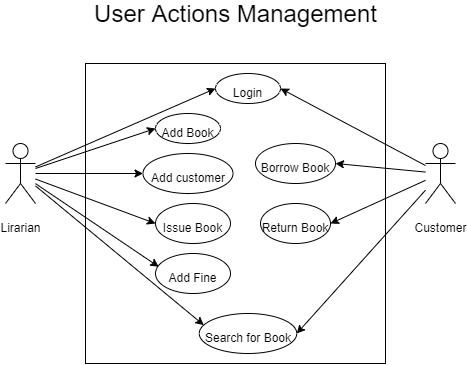

The diagram above was exported from draw.io. Its source (the exported page's mxGraphModel, read from the mxfile embedded in the PNG):
<mxGraphModel dx="1185" dy="635" grid="1" gridSize="10" guides="1" tooltips="1" connect="1" arrows="1" fold="1" page="1" pageScale="1" pageWidth="827" pageHeight="1169" math="0" shadow="0">
  <root>
    <mxCell id="0" />
    <mxCell id="1" parent="0" />
    <mxCell id="c4toK7IHnYnCRxjuKdXx-1" value="&lt;font style=&quot;font-size: 24px&quot;&gt;User Actions Management&lt;/font&gt;" style="text;html=1;align=center;verticalAlign=middle;resizable=0;points=[];autosize=1;strokeColor=none;fillColor=none;" vertex="1" parent="1">
      <mxGeometry x="230" y="10" width="300" height="20" as="geometry" />
    </mxCell>
    <mxCell id="c4toK7IHnYnCRxjuKdXx-2" value="&lt;font style=&quot;font-size: 12px&quot;&gt;Lirarian&lt;/font&gt;" style="shape=umlActor;verticalLabelPosition=bottom;verticalAlign=top;html=1;outlineConnect=0;fontSize=24;" vertex="1" parent="1">
      <mxGeometry x="150" y="150" width="30" height="60" as="geometry" />
    </mxCell>
    <mxCell id="c4toK7IHnYnCRxjuKdXx-3" value="&lt;font style=&quot;font-size: 12px&quot;&gt;Customer&lt;/font&gt;" style="shape=umlActor;verticalLabelPosition=bottom;verticalAlign=top;html=1;outlineConnect=0;fontSize=24;" vertex="1" parent="1">
      <mxGeometry x="570" y="150" width="30" height="60" as="geometry" />
    </mxCell>
    <mxCell id="c4toK7IHnYnCRxjuKdXx-4" value="" style="rounded=0;whiteSpace=wrap;html=1;fontSize=24;" vertex="1" parent="1">
      <mxGeometry x="230" y="70" width="300" height="300" as="geometry" />
    </mxCell>
    <mxCell id="c4toK7IHnYnCRxjuKdXx-5" value="&lt;div style=&quot;text-align: justify&quot;&gt;&lt;span style=&quot;font-size: 12px&quot;&gt;Login&lt;/span&gt;&lt;/div&gt;" style="ellipse;whiteSpace=wrap;html=1;fontSize=24;" vertex="1" parent="1">
      <mxGeometry x="360" y="80" width="65" height="30" as="geometry" />
    </mxCell>
    <mxCell id="c4toK7IHnYnCRxjuKdXx-8" value="&lt;div style=&quot;text-align: justify&quot;&gt;&lt;span style=&quot;font-size: 12px&quot;&gt;Add Book&lt;/span&gt;&lt;/div&gt;" style="ellipse;whiteSpace=wrap;html=1;fontSize=24;" vertex="1" parent="1">
      <mxGeometry x="300" y="120" width="65" height="30" as="geometry" />
    </mxCell>
    <mxCell id="c4toK7IHnYnCRxjuKdXx-9" value="&lt;div style=&quot;text-align: justify&quot;&gt;&lt;span style=&quot;font-size: 12px&quot;&gt;Add customer&lt;/span&gt;&lt;/div&gt;" style="ellipse;whiteSpace=wrap;html=1;fontSize=24;" vertex="1" parent="1">
      <mxGeometry x="287.5" y="160" width="90" height="40" as="geometry" />
    </mxCell>
    <mxCell id="c4toK7IHnYnCRxjuKdXx-10" value="&lt;div style=&quot;text-align: justify&quot;&gt;&lt;span style=&quot;font-size: 12px&quot;&gt;Issue Book&lt;/span&gt;&lt;/div&gt;" style="ellipse;whiteSpace=wrap;html=1;fontSize=24;" vertex="1" parent="1">
      <mxGeometry x="300" y="210" width="75" height="40" as="geometry" />
    </mxCell>
    <mxCell id="c4toK7IHnYnCRxjuKdXx-11" value="&lt;div style=&quot;text-align: justify&quot;&gt;&lt;span style=&quot;font-size: 12px&quot;&gt;Return Book&lt;/span&gt;&lt;/div&gt;" style="ellipse;whiteSpace=wrap;html=1;fontSize=24;" vertex="1" parent="1">
      <mxGeometry x="405" y="210" width="70" height="40" as="geometry" />
    </mxCell>
    <mxCell id="c4toK7IHnYnCRxjuKdXx-12" value="&lt;div style=&quot;text-align: justify&quot;&gt;&lt;span style=&quot;font-size: 12px&quot;&gt;Add Fine&lt;/span&gt;&lt;/div&gt;" style="ellipse;whiteSpace=wrap;html=1;fontSize=24;" vertex="1" parent="1">
      <mxGeometry x="300" y="260" width="75" height="40" as="geometry" />
    </mxCell>
    <mxCell id="c4toK7IHnYnCRxjuKdXx-13" value="&lt;div style=&quot;text-align: justify&quot;&gt;&lt;span style=&quot;font-size: 12px&quot;&gt;Borrow Book&lt;/span&gt;&lt;/div&gt;" style="ellipse;whiteSpace=wrap;html=1;fontSize=24;" vertex="1" parent="1">
      <mxGeometry x="400" y="150" width="80" height="40" as="geometry" />
    </mxCell>
    <mxCell id="c4toK7IHnYnCRxjuKdXx-14" value="&lt;div style=&quot;text-align: justify&quot;&gt;&lt;span style=&quot;font-size: 12px&quot;&gt;Search for Book&lt;/span&gt;&lt;/div&gt;" style="ellipse;whiteSpace=wrap;html=1;fontSize=24;" vertex="1" parent="1">
      <mxGeometry x="343.75" y="320" width="97.5" height="40" as="geometry" />
    </mxCell>
    <mxCell id="c4toK7IHnYnCRxjuKdXx-17" value="" style="endArrow=classic;html=1;rounded=0;fontSize=12;entryX=0;entryY=0.5;entryDx=0;entryDy=0;" edge="1" parent="1" source="c4toK7IHnYnCRxjuKdXx-2" target="c4toK7IHnYnCRxjuKdXx-5">
      <mxGeometry width="50" height="50" relative="1" as="geometry">
        <mxPoint x="70" y="380" as="sourcePoint" />
        <mxPoint x="120" y="330" as="targetPoint" />
      </mxGeometry>
    </mxCell>
    <mxCell id="c4toK7IHnYnCRxjuKdXx-18" value="" style="endArrow=classic;html=1;rounded=0;fontSize=12;entryX=0;entryY=0.5;entryDx=0;entryDy=0;" edge="1" parent="1" source="c4toK7IHnYnCRxjuKdXx-2" target="c4toK7IHnYnCRxjuKdXx-8">
      <mxGeometry width="50" height="50" relative="1" as="geometry">
        <mxPoint x="140" y="330" as="sourcePoint" />
        <mxPoint x="190" y="280" as="targetPoint" />
      </mxGeometry>
    </mxCell>
    <mxCell id="c4toK7IHnYnCRxjuKdXx-19" value="" style="endArrow=classic;html=1;rounded=0;fontSize=12;entryX=0;entryY=0.5;entryDx=0;entryDy=0;" edge="1" parent="1" source="c4toK7IHnYnCRxjuKdXx-2" target="c4toK7IHnYnCRxjuKdXx-9">
      <mxGeometry width="50" height="50" relative="1" as="geometry">
        <mxPoint x="50" y="350" as="sourcePoint" />
        <mxPoint x="100" y="300" as="targetPoint" />
      </mxGeometry>
    </mxCell>
    <mxCell id="c4toK7IHnYnCRxjuKdXx-20" value="" style="endArrow=classic;html=1;rounded=0;fontSize=12;entryX=0;entryY=0.5;entryDx=0;entryDy=0;" edge="1" parent="1" source="c4toK7IHnYnCRxjuKdXx-2" target="c4toK7IHnYnCRxjuKdXx-10">
      <mxGeometry width="50" height="50" relative="1" as="geometry">
        <mxPoint x="150" y="330" as="sourcePoint" />
        <mxPoint x="200" y="280" as="targetPoint" />
      </mxGeometry>
    </mxCell>
    <mxCell id="c4toK7IHnYnCRxjuKdXx-21" value="" style="endArrow=classic;html=1;rounded=0;fontSize=12;entryX=0.044;entryY=0.333;entryDx=0;entryDy=0;entryPerimeter=0;" edge="1" parent="1" source="c4toK7IHnYnCRxjuKdXx-2" target="c4toK7IHnYnCRxjuKdXx-12">
      <mxGeometry width="50" height="50" relative="1" as="geometry">
        <mxPoint x="130" y="380" as="sourcePoint" />
        <mxPoint x="180" y="330" as="targetPoint" />
      </mxGeometry>
    </mxCell>
    <mxCell id="c4toK7IHnYnCRxjuKdXx-22" value="" style="endArrow=classic;html=1;rounded=0;fontSize=12;entryX=0.047;entryY=0.292;entryDx=0;entryDy=0;entryPerimeter=0;" edge="1" parent="1" source="c4toK7IHnYnCRxjuKdXx-2" target="c4toK7IHnYnCRxjuKdXx-14">
      <mxGeometry width="50" height="50" relative="1" as="geometry">
        <mxPoint x="120" y="410" as="sourcePoint" />
        <mxPoint x="170" y="360" as="targetPoint" />
      </mxGeometry>
    </mxCell>
    <mxCell id="c4toK7IHnYnCRxjuKdXx-23" value="" style="endArrow=classic;html=1;rounded=0;fontSize=12;entryX=1;entryY=0.5;entryDx=0;entryDy=0;" edge="1" parent="1" source="c4toK7IHnYnCRxjuKdXx-3" target="c4toK7IHnYnCRxjuKdXx-5">
      <mxGeometry width="50" height="50" relative="1" as="geometry">
        <mxPoint x="600" y="400" as="sourcePoint" />
        <mxPoint x="650" y="350" as="targetPoint" />
      </mxGeometry>
    </mxCell>
    <mxCell id="c4toK7IHnYnCRxjuKdXx-24" value="" style="endArrow=classic;html=1;rounded=0;fontSize=12;entryX=1;entryY=0.5;entryDx=0;entryDy=0;" edge="1" parent="1" source="c4toK7IHnYnCRxjuKdXx-3" target="c4toK7IHnYnCRxjuKdXx-13">
      <mxGeometry width="50" height="50" relative="1" as="geometry">
        <mxPoint x="610" y="420" as="sourcePoint" />
        <mxPoint x="660" y="370" as="targetPoint" />
      </mxGeometry>
    </mxCell>
    <mxCell id="c4toK7IHnYnCRxjuKdXx-25" value="" style="endArrow=classic;html=1;rounded=0;fontSize=12;entryX=1;entryY=0.5;entryDx=0;entryDy=0;" edge="1" parent="1" source="c4toK7IHnYnCRxjuKdXx-3" target="c4toK7IHnYnCRxjuKdXx-11">
      <mxGeometry width="50" height="50" relative="1" as="geometry">
        <mxPoint x="590" y="470" as="sourcePoint" />
        <mxPoint x="640" y="420" as="targetPoint" />
      </mxGeometry>
    </mxCell>
    <mxCell id="c4toK7IHnYnCRxjuKdXx-26" value="" style="endArrow=classic;html=1;rounded=0;fontSize=12;entryX=1;entryY=0.5;entryDx=0;entryDy=0;" edge="1" parent="1" source="c4toK7IHnYnCRxjuKdXx-3" target="c4toK7IHnYnCRxjuKdXx-14">
      <mxGeometry width="50" height="50" relative="1" as="geometry">
        <mxPoint x="560" y="470" as="sourcePoint" />
        <mxPoint x="610" y="420" as="targetPoint" />
      </mxGeometry>
    </mxCell>
  </root>
</mxGraphModel>